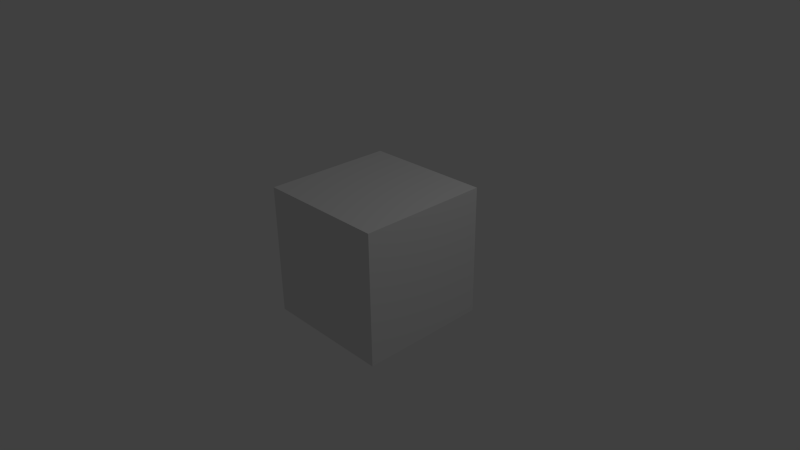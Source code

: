 # Source: chiptest.blend  (saved by Blender 2.56.0; exported with 4.5.12 LTS)
import bpy
from mathutils import Matrix  # noqa: F401  (used for matrix-valued properties, if any)

bpy.ops.wm.read_factory_settings(use_empty=True)
scene = bpy.context.scene
scene.name = 'Scene'

# ---- collections
col_collection_1 = bpy.data.collections.new('Collection 1'); scene.collection.children.link(col_collection_1)

# ---- materials (node trees are filled in below, after node groups)
mat_material = bpy.data.materials.new('Material')
mat_material.alpha_threshold = 0.0
mat_material.use_transparent_shadow = False
mat_material.roughness = 0.5
mat_material.line_color = (0.0, 0.0, 0.0, 1.0)

# ---- material node trees

# ---- world
world_world = bpy.data.worlds.new('World'); scene.world = world_world
world_world.color = (0.05088, 0.05088, 0.05088)
world_world.use_sun_shadow = False
world_world.sun_shadow_jitter_overblur = 0.0
world_world.cycles.sampling_method = 'MANUAL'
world_world.cycles.sample_map_resolution = 256

# ---- cameras
cam_camera = bpy.data.cameras.new('Camera')
cam_camera.clip_end = 100.0
cam_camera.lens = 35.0
cam_camera.ortho_scale = 7.314
cam_camera.dof.focus_distance = 0.0
cam_camera.dof.aperture_fstop = 128.0

# ---- lights
light_lamp = bpy.data.lights.new('Lamp', 'POINT')
light_lamp.transmission_factor = 0.0
light_lamp.cutoff_distance = 30.0
light_lamp.energy = 100.0
light_lamp.shadow_buffer_clip_start = 1.001
light_lamp.shadow_soft_size = 1.0
light_lamp.shadow_maximum_resolution = 0.006
light_lamp.use_absolute_resolution = True
light_lamp.cycles.use_multiple_importance_sampling = False

# ---- meshes
me_cube = bpy.data.meshes.new('Cube')
me_cube.from_pydata([(1.0, 1.0, -1.0), (1.0, -1.0, -1.0), (-1.0, -1.0, -1.0), (-1.0, 1.0, -1.0), (1.0, 1.0, 1.0), (1.0, -1.0, 1.0), (-1.0, -1.0, 1.0), (-1.0, 1.0, 1.0)], [], [(0, 1, 2, 3), (4, 7, 6, 5), (0, 4, 5, 1), (1, 5, 6, 2), (2, 6, 7, 3), (4, 0, 3, 7)])
_uv = me_cube.uv_layers.new(name='UVTex')
_uv.uv.foreach_set('vector', [0.8634, 0.148, 0.8634, 0.9584, 0.05301, 0.9584, 0.05301, 0.148, 0.8634, -0.6624, 0.05301, -0.6624, 0.05301, -1.473, 0.8634, -1.473, 0.8634, 0.148, 1.674, 0.148, 1.674, 0.9584, 0.8634, 0.9584, 0.8634, 0.9584, 0.8634, 1.769, 0.05302, 1.769, 0.05301, 0.9584, 0.05301, 0.9584, -0.7574, 0.9584, -0.7574, 0.148, 0.05301, 0.148, 0.8634, -0.6624, 0.8634, 0.148, 0.05301, 0.148, 0.05301, -0.6624])
me_cube.materials.append(mat_material)
me_cube.use_remesh_preserve_volume = False
me_cube.use_remesh_preserve_attributes = False
me_cube.use_mirror_vertex_groups = False
me_cube.update()

# ---- objects
ob_cube = bpy.data.objects.new('Cube', me_cube)
ob_lamp = bpy.data.objects.new('Lamp', light_lamp)
ob_camera = bpy.data.objects.new('Camera', cam_camera)

# ---- transforms, parenting, visibility, modifiers, constraints
ob_cube.location = (0.0, 0.0, 0.0)
ob_cube.lock_rotations_4d = False
ob_cube.empty_display_type = 'ARROWS'
ob_cube.lineart.crease_threshold = 0.0
ob_lamp.location = (4.076, 1.005, 5.904)
ob_lamp.rotation_euler = (0.6503, 0.05522, 1.866)
ob_lamp.lock_rotations_4d = False
ob_lamp.empty_display_type = 'ARROWS'
ob_lamp.color = (0.0, 0.0, 0.0, 0.0)
ob_lamp.lineart.crease_threshold = 0.0
ob_camera.location = (7.481, -6.508, 5.344)
ob_camera.rotation_euler = (1.109, 0.01082, 0.8149)
ob_camera.lock_rotations_4d = False
ob_camera.empty_display_type = 'ARROWS'
ob_camera.color = (0.0, 0.0, 0.0, 0.0)
ob_camera.display_type = 'WIRE'
ob_camera.lineart.crease_threshold = 0.0

# ---- collection membership
col_collection_1.objects.link(ob_cube)
col_collection_1.objects.link(ob_lamp)
col_collection_1.objects.link(ob_camera)

# ---- scene / render settings (as saved in the file)
scene.camera = ob_camera
scene.frame_start = 1; scene.frame_end = 250; scene.frame_set(1)
scene.render.engine = 'BLENDER_EEVEE_NEXT'
scene.render.image_settings.color_mode = 'RGB'
scene.render.image_settings.compression = 90
scene.render.resolution_percentage = 50
scene.render.dither_intensity = 0.0
scene.render.bake_margin = 2
scene.render.bake_bias = 0.0
scene.cycles.use_denoising = False
scene.cycles.samples = 10
scene.cycles.sampling_pattern = 'TABULATED_SOBOL'
scene.cycles.light_sampling_threshold = 0.0
scene.cycles.use_adaptive_sampling = False
scene.cycles.use_light_tree = False
scene.cycles.blur_glossy = 0.0
scene.cycles.volume_bounces = 1
scene.cycles.pixel_filter_type = 'GAUSSIAN'
scene.cycles.sample_clamp_indirect = 0.0
scene.view_settings.view_transform = 'Standard'
bpy.context.view_layer.update()
